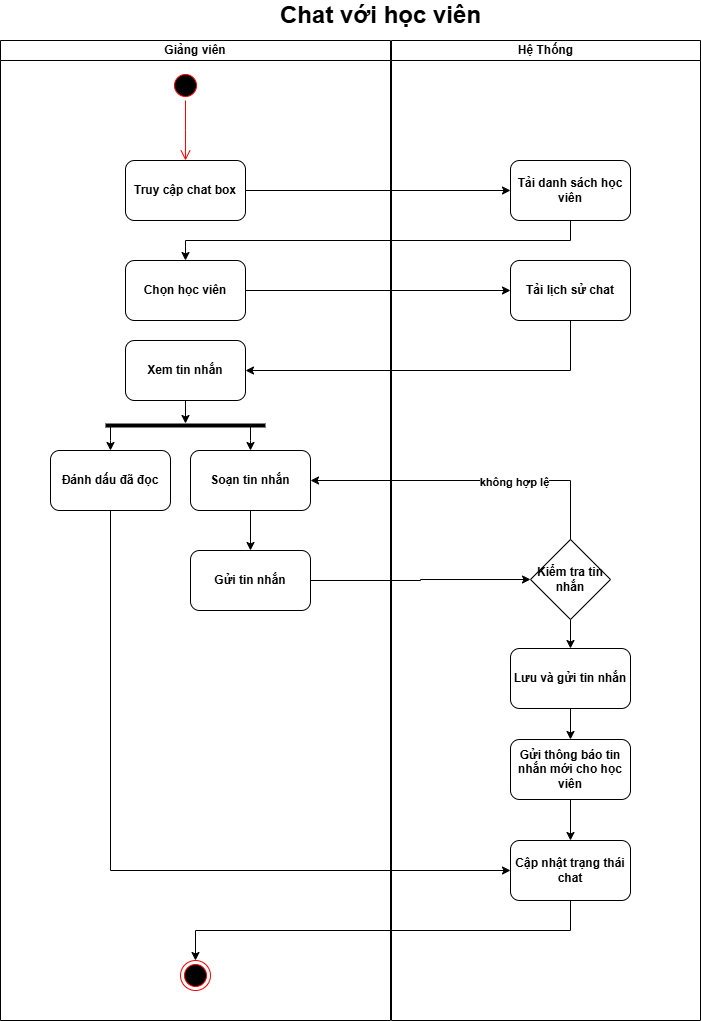

The diagram above was exported from draw.io. Its source (the exported page's mxGraphModel, read from the mxfile embedded in the PNG):
<mxGraphModel dx="1426" dy="755" grid="1" gridSize="10" guides="1" tooltips="1" connect="1" arrows="1" fold="1" page="1" pageScale="1" pageWidth="850" pageHeight="1100" math="0" shadow="0">
  <root>
    <mxCell id="0" />
    <mxCell id="1" parent="0" />
    <mxCell id="ACh6TMmFV7nZ-EFrrwbJ-1" value="Giảng viên" style="swimlane;startSize=20;whiteSpace=wrap;html=1;fontStyle=1" parent="1" vertex="1">
      <mxGeometry x="60" y="150" width="390" height="980" as="geometry" />
    </mxCell>
    <mxCell id="ACh6TMmFV7nZ-EFrrwbJ-2" value="" style="ellipse;html=1;shape=startState;fillColor=#000000;strokeColor=#ff0000;fontStyle=1" parent="ACh6TMmFV7nZ-EFrrwbJ-1" vertex="1">
      <mxGeometry x="170" y="30" width="30" height="30" as="geometry" />
    </mxCell>
    <mxCell id="ACh6TMmFV7nZ-EFrrwbJ-3" value="" style="edgeStyle=orthogonalEdgeStyle;html=1;verticalAlign=bottom;endArrow=open;endSize=8;strokeColor=#ff0000;rounded=0;fontStyle=1" parent="ACh6TMmFV7nZ-EFrrwbJ-1" source="ACh6TMmFV7nZ-EFrrwbJ-2" edge="1">
      <mxGeometry relative="1" as="geometry">
        <mxPoint x="185" y="120" as="targetPoint" />
      </mxGeometry>
    </mxCell>
    <mxCell id="ACh6TMmFV7nZ-EFrrwbJ-4" value="Chọn học viên" style="rounded=1;whiteSpace=wrap;html=1;fontStyle=1" parent="ACh6TMmFV7nZ-EFrrwbJ-1" vertex="1">
      <mxGeometry x="125" y="220" width="120" height="60" as="geometry" />
    </mxCell>
    <mxCell id="ACh6TMmFV7nZ-EFrrwbJ-5" style="edgeStyle=orthogonalEdgeStyle;rounded=0;orthogonalLoop=1;jettySize=auto;html=1;fontStyle=1" parent="ACh6TMmFV7nZ-EFrrwbJ-1" source="ACh6TMmFV7nZ-EFrrwbJ-6" target="ACh6TMmFV7nZ-EFrrwbJ-13" edge="1">
      <mxGeometry relative="1" as="geometry" />
    </mxCell>
    <mxCell id="ACh6TMmFV7nZ-EFrrwbJ-6" value="Xem tin nhắn" style="rounded=1;whiteSpace=wrap;html=1;fontStyle=1" parent="ACh6TMmFV7nZ-EFrrwbJ-1" vertex="1">
      <mxGeometry x="125" y="300" width="120" height="60" as="geometry" />
    </mxCell>
    <mxCell id="ACh6TMmFV7nZ-EFrrwbJ-7" value="Truy cập chat box" style="rounded=1;whiteSpace=wrap;html=1;fontStyle=1" parent="ACh6TMmFV7nZ-EFrrwbJ-1" vertex="1">
      <mxGeometry x="125" y="120" width="120" height="60" as="geometry" />
    </mxCell>
    <mxCell id="ACh6TMmFV7nZ-EFrrwbJ-8" style="edgeStyle=orthogonalEdgeStyle;rounded=0;orthogonalLoop=1;jettySize=auto;html=1;fontStyle=1" parent="ACh6TMmFV7nZ-EFrrwbJ-1" source="ACh6TMmFV7nZ-EFrrwbJ-9" target="ACh6TMmFV7nZ-EFrrwbJ-10" edge="1">
      <mxGeometry relative="1" as="geometry" />
    </mxCell>
    <mxCell id="ACh6TMmFV7nZ-EFrrwbJ-9" value="Soạn tin nhắn" style="rounded=1;whiteSpace=wrap;html=1;fontStyle=1" parent="ACh6TMmFV7nZ-EFrrwbJ-1" vertex="1">
      <mxGeometry x="190" y="410" width="120" height="60" as="geometry" />
    </mxCell>
    <mxCell id="ACh6TMmFV7nZ-EFrrwbJ-10" value="Gửi tin nhắn" style="rounded=1;whiteSpace=wrap;html=1;fontStyle=1" parent="ACh6TMmFV7nZ-EFrrwbJ-1" vertex="1">
      <mxGeometry x="190" y="510" width="120" height="60" as="geometry" />
    </mxCell>
    <mxCell id="ACh6TMmFV7nZ-EFrrwbJ-11" style="edgeStyle=orthogonalEdgeStyle;rounded=0;orthogonalLoop=1;jettySize=auto;html=1;entryX=0.5;entryY=0;entryDx=0;entryDy=0;fontStyle=1" parent="ACh6TMmFV7nZ-EFrrwbJ-1" source="ACh6TMmFV7nZ-EFrrwbJ-13" target="ACh6TMmFV7nZ-EFrrwbJ-9" edge="1">
      <mxGeometry relative="1" as="geometry">
        <Array as="points">
          <mxPoint x="250" y="400" />
          <mxPoint x="250" y="400" />
        </Array>
      </mxGeometry>
    </mxCell>
    <mxCell id="ACh6TMmFV7nZ-EFrrwbJ-12" style="edgeStyle=orthogonalEdgeStyle;rounded=0;orthogonalLoop=1;jettySize=auto;html=1;entryX=0.5;entryY=0;entryDx=0;entryDy=0;fontStyle=1" parent="ACh6TMmFV7nZ-EFrrwbJ-1" source="ACh6TMmFV7nZ-EFrrwbJ-13" target="ACh6TMmFV7nZ-EFrrwbJ-14" edge="1">
      <mxGeometry relative="1" as="geometry">
        <Array as="points">
          <mxPoint x="110" y="400" />
          <mxPoint x="110" y="400" />
        </Array>
      </mxGeometry>
    </mxCell>
    <mxCell id="ACh6TMmFV7nZ-EFrrwbJ-13" value="" style="line;strokeWidth=4;html=1;perimeter=backbonePerimeter;points=[];outlineConnect=0;fontStyle=1" parent="ACh6TMmFV7nZ-EFrrwbJ-1" vertex="1">
      <mxGeometry x="105" y="380" width="160" height="10" as="geometry" />
    </mxCell>
    <mxCell id="ACh6TMmFV7nZ-EFrrwbJ-14" value="Đánh dấu đã đọc" style="rounded=1;whiteSpace=wrap;html=1;fontStyle=1" parent="ACh6TMmFV7nZ-EFrrwbJ-1" vertex="1">
      <mxGeometry x="50" y="410" width="120" height="60" as="geometry" />
    </mxCell>
    <mxCell id="ACh6TMmFV7nZ-EFrrwbJ-15" value="Hệ Thống" style="swimlane;startSize=20;whiteSpace=wrap;html=1;fontStyle=1" parent="1" vertex="1">
      <mxGeometry x="451" y="150" width="309" height="980" as="geometry" />
    </mxCell>
    <mxCell id="ACh6TMmFV7nZ-EFrrwbJ-16" value="Tải danh sách học viên" style="rounded=1;whiteSpace=wrap;html=1;fontStyle=1" parent="ACh6TMmFV7nZ-EFrrwbJ-15" vertex="1">
      <mxGeometry x="119" y="120" width="120" height="60" as="geometry" />
    </mxCell>
    <mxCell id="ACh6TMmFV7nZ-EFrrwbJ-17" value="Tải lịch sử chat" style="rounded=1;whiteSpace=wrap;html=1;fontStyle=1" parent="ACh6TMmFV7nZ-EFrrwbJ-15" vertex="1">
      <mxGeometry x="119" y="220" width="120" height="60" as="geometry" />
    </mxCell>
    <mxCell id="ACh6TMmFV7nZ-EFrrwbJ-18" style="edgeStyle=orthogonalEdgeStyle;rounded=0;orthogonalLoop=1;jettySize=auto;html=1;fontStyle=1" parent="ACh6TMmFV7nZ-EFrrwbJ-15" source="ACh6TMmFV7nZ-EFrrwbJ-19" target="ACh6TMmFV7nZ-EFrrwbJ-21" edge="1">
      <mxGeometry relative="1" as="geometry" />
    </mxCell>
    <mxCell id="ACh6TMmFV7nZ-EFrrwbJ-19" value="Kiểm tra tin nhắn" style="rhombus;whiteSpace=wrap;html=1;fontStyle=1" parent="ACh6TMmFV7nZ-EFrrwbJ-15" vertex="1">
      <mxGeometry x="139" y="499" width="80" height="80" as="geometry" />
    </mxCell>
    <mxCell id="ACh6TMmFV7nZ-EFrrwbJ-20" style="edgeStyle=orthogonalEdgeStyle;rounded=0;orthogonalLoop=1;jettySize=auto;html=1;fontStyle=1" parent="ACh6TMmFV7nZ-EFrrwbJ-15" source="ACh6TMmFV7nZ-EFrrwbJ-21" target="ACh6TMmFV7nZ-EFrrwbJ-24" edge="1">
      <mxGeometry relative="1" as="geometry" />
    </mxCell>
    <mxCell id="ACh6TMmFV7nZ-EFrrwbJ-21" value="Lưu và gửi tin nhắn" style="rounded=1;whiteSpace=wrap;html=1;fontStyle=1" parent="ACh6TMmFV7nZ-EFrrwbJ-15" vertex="1">
      <mxGeometry x="119" y="608" width="120" height="60" as="geometry" />
    </mxCell>
    <mxCell id="ACh6TMmFV7nZ-EFrrwbJ-22" value="" style="ellipse;html=1;shape=endState;fillColor=#000000;strokeColor=#ff0000;fontStyle=1" parent="ACh6TMmFV7nZ-EFrrwbJ-15" vertex="1">
      <mxGeometry x="-211" y="920" width="30" height="30" as="geometry" />
    </mxCell>
    <mxCell id="ACh6TMmFV7nZ-EFrrwbJ-23" style="edgeStyle=orthogonalEdgeStyle;rounded=0;orthogonalLoop=1;jettySize=auto;html=1;entryX=0.5;entryY=0;entryDx=0;entryDy=0;fontStyle=1" parent="ACh6TMmFV7nZ-EFrrwbJ-15" source="ACh6TMmFV7nZ-EFrrwbJ-24" target="ACh6TMmFV7nZ-EFrrwbJ-25" edge="1">
      <mxGeometry relative="1" as="geometry" />
    </mxCell>
    <mxCell id="ACh6TMmFV7nZ-EFrrwbJ-24" value="Gửi thông báo tin nhắn mới cho học viên" style="rounded=1;whiteSpace=wrap;html=1;fontStyle=1" parent="ACh6TMmFV7nZ-EFrrwbJ-15" vertex="1">
      <mxGeometry x="119" y="699" width="120" height="60" as="geometry" />
    </mxCell>
    <mxCell id="ACh6TMmFV7nZ-EFrrwbJ-25" value="Cập nhật trạng thái chat" style="rounded=1;whiteSpace=wrap;html=1;fontStyle=1" parent="ACh6TMmFV7nZ-EFrrwbJ-15" vertex="1">
      <mxGeometry x="119" y="800" width="120" height="60" as="geometry" />
    </mxCell>
    <mxCell id="ACh6TMmFV7nZ-EFrrwbJ-26" style="edgeStyle=orthogonalEdgeStyle;rounded=0;orthogonalLoop=1;jettySize=auto;html=1;entryX=0.5;entryY=0;entryDx=0;entryDy=0;fontStyle=1" parent="ACh6TMmFV7nZ-EFrrwbJ-15" source="ACh6TMmFV7nZ-EFrrwbJ-25" target="ACh6TMmFV7nZ-EFrrwbJ-22" edge="1">
      <mxGeometry relative="1" as="geometry">
        <Array as="points">
          <mxPoint x="179" y="890" />
          <mxPoint x="-196" y="890" />
        </Array>
      </mxGeometry>
    </mxCell>
    <mxCell id="ACh6TMmFV7nZ-EFrrwbJ-27" value="&lt;span style=&quot;font-size: 24px;&quot;&gt;Chat với học viên&lt;/span&gt;" style="text;html=1;align=center;verticalAlign=middle;whiteSpace=wrap;rounded=0;fontStyle=1" parent="1" vertex="1">
      <mxGeometry x="170" y="110" width="541" height="30" as="geometry" />
    </mxCell>
    <mxCell id="ACh6TMmFV7nZ-EFrrwbJ-28" style="edgeStyle=orthogonalEdgeStyle;rounded=0;orthogonalLoop=1;jettySize=auto;html=1;fontStyle=1" parent="1" source="ACh6TMmFV7nZ-EFrrwbJ-7" target="ACh6TMmFV7nZ-EFrrwbJ-16" edge="1">
      <mxGeometry relative="1" as="geometry" />
    </mxCell>
    <mxCell id="ACh6TMmFV7nZ-EFrrwbJ-29" style="edgeStyle=orthogonalEdgeStyle;rounded=0;orthogonalLoop=1;jettySize=auto;html=1;fontStyle=1" parent="1" source="ACh6TMmFV7nZ-EFrrwbJ-16" target="ACh6TMmFV7nZ-EFrrwbJ-4" edge="1">
      <mxGeometry relative="1" as="geometry">
        <Array as="points">
          <mxPoint x="630" y="350" />
          <mxPoint x="245" y="350" />
        </Array>
      </mxGeometry>
    </mxCell>
    <mxCell id="ACh6TMmFV7nZ-EFrrwbJ-30" style="edgeStyle=orthogonalEdgeStyle;rounded=0;orthogonalLoop=1;jettySize=auto;html=1;entryX=0;entryY=0.5;entryDx=0;entryDy=0;fontStyle=1" parent="1" source="ACh6TMmFV7nZ-EFrrwbJ-4" target="ACh6TMmFV7nZ-EFrrwbJ-17" edge="1">
      <mxGeometry relative="1" as="geometry" />
    </mxCell>
    <mxCell id="ACh6TMmFV7nZ-EFrrwbJ-31" style="edgeStyle=orthogonalEdgeStyle;rounded=0;orthogonalLoop=1;jettySize=auto;html=1;entryX=1;entryY=0.5;entryDx=0;entryDy=0;fontStyle=1" parent="1" source="ACh6TMmFV7nZ-EFrrwbJ-17" target="ACh6TMmFV7nZ-EFrrwbJ-6" edge="1">
      <mxGeometry relative="1" as="geometry">
        <Array as="points">
          <mxPoint x="630" y="480" />
        </Array>
      </mxGeometry>
    </mxCell>
    <mxCell id="ACh6TMmFV7nZ-EFrrwbJ-32" style="edgeStyle=orthogonalEdgeStyle;rounded=0;orthogonalLoop=1;jettySize=auto;html=1;entryX=0;entryY=0.5;entryDx=0;entryDy=0;fontStyle=1" parent="1" source="ACh6TMmFV7nZ-EFrrwbJ-10" target="ACh6TMmFV7nZ-EFrrwbJ-19" edge="1">
      <mxGeometry relative="1" as="geometry" />
    </mxCell>
    <mxCell id="ACh6TMmFV7nZ-EFrrwbJ-33" style="edgeStyle=orthogonalEdgeStyle;rounded=0;orthogonalLoop=1;jettySize=auto;html=1;entryX=1;entryY=0.5;entryDx=0;entryDy=0;fontStyle=1" parent="1" source="ACh6TMmFV7nZ-EFrrwbJ-19" target="ACh6TMmFV7nZ-EFrrwbJ-9" edge="1">
      <mxGeometry relative="1" as="geometry">
        <Array as="points">
          <mxPoint x="630" y="590" />
        </Array>
      </mxGeometry>
    </mxCell>
    <mxCell id="ACh6TMmFV7nZ-EFrrwbJ-34" value="không hợp lệ" style="edgeLabel;html=1;align=center;verticalAlign=middle;resizable=0;points=[];fontStyle=1" parent="ACh6TMmFV7nZ-EFrrwbJ-33" vertex="1" connectable="0">
      <mxGeometry x="-0.2707" y="1" relative="1" as="geometry">
        <mxPoint as="offset" />
      </mxGeometry>
    </mxCell>
    <mxCell id="ACh6TMmFV7nZ-EFrrwbJ-35" style="edgeStyle=orthogonalEdgeStyle;rounded=0;orthogonalLoop=1;jettySize=auto;html=1;entryX=0;entryY=0.5;entryDx=0;entryDy=0;fontStyle=1" parent="1" source="ACh6TMmFV7nZ-EFrrwbJ-14" target="ACh6TMmFV7nZ-EFrrwbJ-25" edge="1">
      <mxGeometry relative="1" as="geometry">
        <Array as="points">
          <mxPoint x="170" y="980" />
        </Array>
      </mxGeometry>
    </mxCell>
  </root>
</mxGraphModel>